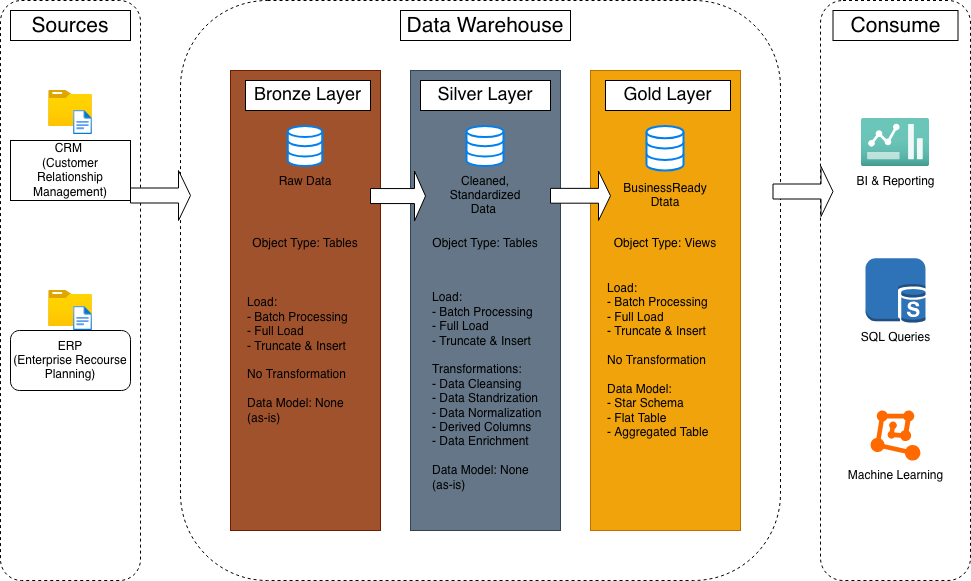

The diagram above was exported from draw.io. Its source (the exported page's mxGraphModel, read from the mxfile embedded in the PNG):
<mxGraphModel dx="981" dy="640" grid="1" gridSize="10" guides="1" tooltips="1" connect="1" arrows="1" fold="1" page="1" pageScale="1" pageWidth="1100" pageHeight="1700" math="0" shadow="0">
  <root>
    <mxCell id="0" />
    <mxCell id="1" parent="0" />
    <mxCell id="ZHXME2M5oKhRCmEuNthk-1" parent="1" style="rounded=1;whiteSpace=wrap;html=1;dashed=1;fillColor=default;" value="" vertex="1">
      <mxGeometry height="580" width="140" x="20" y="100" as="geometry" />
    </mxCell>
    <mxCell id="ZHXME2M5oKhRCmEuNthk-2" parent="1" style="rounded=0;whiteSpace=wrap;html=1;" value="&lt;font style=&quot;font-size: 21px;&quot;&gt;Sources&lt;/font&gt;" vertex="1">
      <mxGeometry height="30" width="120" x="30" y="110" as="geometry" />
    </mxCell>
    <mxCell id="ZHXME2M5oKhRCmEuNthk-3" parent="1" style="rounded=1;whiteSpace=wrap;html=1;dashed=1;" value="" vertex="1">
      <mxGeometry height="580" width="600" x="200" y="100" as="geometry" />
    </mxCell>
    <mxCell id="ZHXME2M5oKhRCmEuNthk-4" parent="1" style="rounded=0;whiteSpace=wrap;html=1;" value="&lt;font style=&quot;font-size: 21px;&quot;&gt;Data Warehouse&lt;/font&gt;" vertex="1">
      <mxGeometry height="30" width="170" x="420" y="110" as="geometry" />
    </mxCell>
    <mxCell id="ZHXME2M5oKhRCmEuNthk-5" parent="1" style="rounded=1;whiteSpace=wrap;html=1;dashed=1;" value="" vertex="1">
      <mxGeometry height="580" width="150" x="840" y="100" as="geometry" />
    </mxCell>
    <mxCell id="ZHXME2M5oKhRCmEuNthk-6" parent="1" style="rounded=0;whiteSpace=wrap;html=1;" value="&lt;font style=&quot;font-size: 21px;&quot;&gt;Consume&lt;/font&gt;" vertex="1">
      <mxGeometry height="30" width="125" x="852.5" y="110" as="geometry" />
    </mxCell>
    <mxCell id="ZHXME2M5oKhRCmEuNthk-7" parent="1" style="rounded=0;whiteSpace=wrap;html=1;fillColor=#a0522d;fontColor=#ffffff;strokeColor=#6D1F00;" value="" vertex="1">
      <mxGeometry height="460" width="150" x="250" y="170" as="geometry" />
    </mxCell>
    <mxCell id="ZHXME2M5oKhRCmEuNthk-8" parent="1" style="rounded=0;whiteSpace=wrap;html=1;fillColor=#647687;fontColor=#ffffff;strokeColor=#314354;" value="" vertex="1">
      <mxGeometry height="460" width="150" x="430" y="170" as="geometry" />
    </mxCell>
    <mxCell id="ZHXME2M5oKhRCmEuNthk-9" parent="1" style="rounded=0;whiteSpace=wrap;html=1;fillColor=light-dark(#F0A30A,#FFD966);strokeColor=#BD7000;fontColor=#000000;" value="" vertex="1">
      <mxGeometry height="460" width="150" x="610" y="170" as="geometry" />
    </mxCell>
    <mxCell id="ZHXME2M5oKhRCmEuNthk-10" parent="1" style="rounded=0;whiteSpace=wrap;html=1;" value="&lt;font style=&quot;font-size: 18px;&quot;&gt;Bronze Layer&lt;/font&gt;" vertex="1">
      <mxGeometry height="30" width="125" x="265" y="180" as="geometry" />
    </mxCell>
    <mxCell id="ZHXME2M5oKhRCmEuNthk-11" parent="1" style="rounded=0;whiteSpace=wrap;html=1;" value="&lt;font style=&quot;font-size: 18px;&quot;&gt;Silver Layer&lt;/font&gt;" vertex="1">
      <mxGeometry height="30" width="130" x="440" y="180" as="geometry" />
    </mxCell>
    <mxCell id="ZHXME2M5oKhRCmEuNthk-12" parent="1" style="rounded=0;whiteSpace=wrap;html=1;" value="&lt;font style=&quot;font-size: 18px;&quot;&gt;Gold Layer&lt;/font&gt;" vertex="1">
      <mxGeometry height="30" width="125" x="625" y="180" as="geometry" />
    </mxCell>
    <mxCell id="ZHXME2M5oKhRCmEuNthk-13" parent="1" style="image;aspect=fixed;html=1;points=[];align=center;fontSize=12;image=img/lib/azure2/general/Folder_Blank.svg;" value="" vertex="1">
      <mxGeometry height="36" width="44.36" x="67.82" y="190" as="geometry" />
    </mxCell>
    <mxCell id="ZHXME2M5oKhRCmEuNthk-15" parent="1" style="image;aspect=fixed;html=1;points=[];align=center;fontSize=12;image=img/lib/azure2/general/File.svg;" value="" vertex="1">
      <mxGeometry height="24" width="19.48" x="92.7" y="210" as="geometry" />
    </mxCell>
    <mxCell id="ZHXME2M5oKhRCmEuNthk-16" parent="1" style="image;aspect=fixed;html=1;points=[];align=center;fontSize=12;image=img/lib/azure2/general/Folder_Blank.svg;" value="" vertex="1">
      <mxGeometry height="36" width="44.36" x="67.82" y="390" as="geometry" />
    </mxCell>
    <mxCell id="ZHXME2M5oKhRCmEuNthk-17" parent="1" style="image;aspect=fixed;html=1;points=[];align=center;fontSize=12;image=img/lib/azure2/general/File.svg;" value="" vertex="1">
      <mxGeometry height="24" width="19.48" x="92.7" y="406" as="geometry" />
    </mxCell>
    <mxCell id="ZHXME2M5oKhRCmEuNthk-18" parent="1" style="rounded=1;whiteSpace=wrap;html=1;strokeColor=light-dark(#000000,#000000);" value="&lt;div&gt;ERP&lt;/div&gt;&lt;div&gt;(Enterprise Recourse Planning)&lt;/div&gt;" vertex="1">
      <mxGeometry height="60" width="120" x="30" y="430" as="geometry" />
    </mxCell>
    <mxCell id="ZHXME2M5oKhRCmEuNthk-19" parent="1" style="rounded=0;whiteSpace=wrap;html=1;fillColor=light-dark(#FFFFFF,#000000);strokeColor=light-dark(#000000,#000000);" value="&lt;div&gt;CRM&amp;nbsp;&lt;/div&gt;&lt;div&gt;(Customer Relationship Management)&lt;/div&gt;" vertex="1">
      <mxGeometry height="60" width="120" x="30" y="240" as="geometry" />
    </mxCell>
    <mxCell id="ZHXME2M5oKhRCmEuNthk-20" parent="1" style="html=1;verticalLabelPosition=bottom;align=center;labelBackgroundColor=#ffffff;verticalAlign=top;strokeWidth=2;strokeColor=#0080F0;shadow=0;dashed=0;shape=mxgraph.ios7.icons.data;" value="" vertex="1">
      <mxGeometry height="40" width="34.5" x="307.75" y="226" as="geometry" />
    </mxCell>
    <mxCell id="ZHXME2M5oKhRCmEuNthk-21" parent="1" style="html=1;verticalLabelPosition=bottom;align=center;labelBackgroundColor=#ffffff;verticalAlign=top;strokeWidth=2;strokeColor=#0080F0;shadow=0;dashed=0;shape=mxgraph.ios7.icons.data;" value="" vertex="1">
      <mxGeometry height="40" width="37" x="486.5" y="226" as="geometry" />
    </mxCell>
    <mxCell id="ZHXME2M5oKhRCmEuNthk-22" parent="1" style="html=1;verticalLabelPosition=bottom;align=center;labelBackgroundColor=#ffffff;verticalAlign=top;strokeWidth=2;strokeColor=#0080F0;shadow=0;dashed=0;shape=mxgraph.ios7.icons.data;" value="" vertex="1">
      <mxGeometry height="44.55" width="37" x="666.5" y="226" as="geometry" />
    </mxCell>
    <mxCell id="ZHXME2M5oKhRCmEuNthk-23" parent="1" style="text;html=1;whiteSpace=wrap;strokeColor=none;fillColor=none;align=center;verticalAlign=middle;rounded=0;" value="&lt;span style=&quot;color: light-dark(rgb(0, 0, 0), rgb(0, 0, 0));&quot;&gt;Raw Data&lt;/span&gt;" vertex="1">
      <mxGeometry height="30" width="60" x="295" y="266" as="geometry" />
    </mxCell>
    <mxCell id="ZHXME2M5oKhRCmEuNthk-24" parent="1" style="text;html=1;whiteSpace=wrap;strokeColor=none;fillColor=none;align=center;verticalAlign=middle;rounded=0;" value="&lt;span style=&quot;color: light-dark(rgb(0, 0, 0), rgb(0, 0, 0));&quot;&gt;Cleaned, Standardized Data&amp;nbsp;&lt;/span&gt;" vertex="1">
      <mxGeometry height="30" width="30" x="490" y="280" as="geometry" />
    </mxCell>
    <mxCell id="ZHXME2M5oKhRCmEuNthk-25" parent="1" style="text;html=1;whiteSpace=wrap;strokeColor=none;fillColor=none;align=center;verticalAlign=middle;rounded=0;" value="&lt;span style=&quot;color: light-dark(rgb(0, 0, 0), rgb(0, 0, 0));&quot;&gt;BusinessReady Dtata&lt;/span&gt;" vertex="1">
      <mxGeometry height="30" width="60" x="655" y="280" as="geometry" />
    </mxCell>
    <mxCell id="ZHXME2M5oKhRCmEuNthk-26" parent="1" style="text;html=1;whiteSpace=wrap;strokeColor=none;fillColor=none;align=center;verticalAlign=middle;rounded=0;" value="&lt;div&gt;&lt;span style=&quot;color: light-dark(rgb(0, 0, 0), rgb(0, 0, 0));&quot;&gt;Object Type: Tables&lt;/span&gt;&lt;/div&gt;&lt;div&gt;&lt;span style=&quot;color: rgba(0, 0, 0, 0);&quot;&gt;&lt;br&gt;&lt;/span&gt;&lt;/div&gt;" vertex="1">
      <mxGeometry height="30" width="120" x="265" y="335" as="geometry" />
    </mxCell>
    <mxCell id="ZHXME2M5oKhRCmEuNthk-27" parent="1" style="text;html=1;whiteSpace=wrap;strokeColor=none;fillColor=none;align=center;verticalAlign=middle;rounded=0;" value="&lt;div&gt;&lt;span style=&quot;color: light-dark(rgb(0, 0, 0), rgb(0, 0, 0));&quot;&gt;Object Type: Tables&lt;/span&gt;&lt;/div&gt;&lt;div&gt;&lt;br&gt;&lt;/div&gt;" vertex="1">
      <mxGeometry height="30" width="120" x="445" y="335" as="geometry" />
    </mxCell>
    <mxCell id="ZHXME2M5oKhRCmEuNthk-28" parent="1" style="text;html=1;whiteSpace=wrap;strokeColor=none;fillColor=none;align=center;verticalAlign=middle;rounded=0;" value="&lt;div&gt;&lt;span style=&quot;color: light-dark(rgb(0, 0, 0), rgb(0, 0, 0));&quot;&gt;Object Type: Views&lt;/span&gt;&lt;/div&gt;&lt;div&gt;&lt;br&gt;&lt;/div&gt;" vertex="1">
      <mxGeometry height="30" width="120" x="625" y="335" as="geometry" />
    </mxCell>
    <mxCell id="ZHXME2M5oKhRCmEuNthk-29" parent="1" style="text;html=1;whiteSpace=wrap;strokeColor=none;fillColor=none;align=left;verticalAlign=middle;rounded=0;" value="&lt;div align=&quot;left&quot;&gt;Load:&amp;nbsp;&lt;/div&gt;&lt;div align=&quot;left&quot;&gt;- Batch Processing&lt;/div&gt;&lt;div align=&quot;left&quot;&gt;- Full Load&lt;/div&gt;&lt;div align=&quot;left&quot;&gt;- Truncate &amp;amp; Insert&lt;/div&gt;&lt;div align=&quot;left&quot;&gt;&lt;br&gt;&lt;/div&gt;&lt;div align=&quot;left&quot;&gt;No Transformation&lt;/div&gt;&lt;div align=&quot;left&quot;&gt;&lt;br&gt;&lt;/div&gt;&lt;div align=&quot;left&quot;&gt;Data Model: None (as-is)&lt;/div&gt;" vertex="1">
      <mxGeometry height="170" width="120" x="265" y="375" as="geometry" />
    </mxCell>
    <mxCell id="ZHXME2M5oKhRCmEuNthk-30" parent="1" style="text;html=1;whiteSpace=wrap;strokeColor=none;fillColor=none;align=left;verticalAlign=middle;rounded=0;" value="&lt;div align=&quot;left&quot;&gt;Load:&amp;nbsp;&lt;/div&gt;&lt;div align=&quot;left&quot;&gt;- Batch Processing&lt;/div&gt;&lt;div align=&quot;left&quot;&gt;- Full Load&lt;/div&gt;&lt;div align=&quot;left&quot;&gt;- Truncate &amp;amp; Insert&lt;/div&gt;&lt;div align=&quot;left&quot;&gt;&lt;br&gt;&lt;/div&gt;&lt;div align=&quot;left&quot;&gt;Transformations:&lt;/div&gt;&lt;div align=&quot;left&quot;&gt;&lt;span&gt;- Data Cleansing&lt;/span&gt;&lt;/div&gt;&lt;div align=&quot;left&quot;&gt;- Data Standrization&lt;/div&gt;&lt;div align=&quot;left&quot;&gt;- Data Normalization&lt;/div&gt;&lt;div align=&quot;left&quot;&gt;- Derived Columns&lt;/div&gt;&lt;div align=&quot;left&quot;&gt;- Data Enrichment&lt;/div&gt;&lt;div align=&quot;left&quot;&gt;&lt;br&gt;&lt;/div&gt;&lt;div align=&quot;left&quot;&gt;Data Model: None (as-is)&lt;/div&gt;" vertex="1">
      <mxGeometry height="170" width="120" x="450" y="406" as="geometry" />
    </mxCell>
    <mxCell id="ZHXME2M5oKhRCmEuNthk-31" parent="1" style="text;html=1;whiteSpace=wrap;strokeColor=none;fillColor=none;align=left;verticalAlign=middle;rounded=0;" value="&lt;div align=&quot;left&quot;&gt;Load:&amp;nbsp;&lt;/div&gt;&lt;div align=&quot;left&quot;&gt;- Batch Processing&lt;/div&gt;&lt;div align=&quot;left&quot;&gt;- Full Load&lt;/div&gt;&lt;div align=&quot;left&quot;&gt;- Truncate &amp;amp; Insert&lt;/div&gt;&lt;div align=&quot;left&quot;&gt;&lt;br&gt;&lt;/div&gt;&lt;div align=&quot;left&quot;&gt;No Transformation&lt;/div&gt;&lt;div align=&quot;left&quot;&gt;&lt;br&gt;&lt;/div&gt;&lt;div align=&quot;left&quot;&gt;Data Model:&lt;/div&gt;&lt;div align=&quot;left&quot;&gt;- Star Schema&lt;/div&gt;&lt;div align=&quot;left&quot;&gt;- Flat Table&lt;/div&gt;&lt;div align=&quot;left&quot;&gt;- Aggregated Table&lt;/div&gt;" vertex="1">
      <mxGeometry height="170" width="120" x="625" y="375" as="geometry" />
    </mxCell>
    <mxCell id="ZHXME2M5oKhRCmEuNthk-32" parent="1" style="points=[];aspect=fixed;html=1;align=center;shadow=0;dashed=0;fillColor=#FF6A00;strokeColor=none;shape=mxgraph.alibaba_cloud.machine_learning;" value="" vertex="1">
      <mxGeometry height="50.099999999999994" width="49.8" x="890.1" y="510" as="geometry" />
    </mxCell>
    <mxCell id="ZHXME2M5oKhRCmEuNthk-33" parent="1" style="outlineConnect=0;dashed=0;verticalLabelPosition=bottom;verticalAlign=top;align=center;html=1;shape=mxgraph.aws3.sql_slave;fillColor=#2E73B8;gradientColor=none;" value="" vertex="1">
      <mxGeometry height="64.5" width="60" x="885" y="357.75" as="geometry" />
    </mxCell>
    <mxCell id="ZHXME2M5oKhRCmEuNthk-34" parent="1" style="image;aspect=fixed;html=1;points=[];align=center;fontSize=12;image=img/lib/azure2/general/Dashboard2.svg;" value="" vertex="1">
      <mxGeometry height="48" width="68" x="881" y="218" as="geometry" />
    </mxCell>
    <mxCell id="ZHXME2M5oKhRCmEuNthk-35" parent="1" style="text;html=1;whiteSpace=wrap;strokeColor=none;fillColor=none;align=center;verticalAlign=middle;rounded=0;" value="BI &amp;amp; Reporting" vertex="1">
      <mxGeometry height="30" width="85" x="872.5" y="266" as="geometry" />
    </mxCell>
    <mxCell id="ZHXME2M5oKhRCmEuNthk-36" parent="1" style="text;html=1;whiteSpace=wrap;strokeColor=none;fillColor=none;align=center;verticalAlign=middle;rounded=0;" value="SQL Queries" vertex="1">
      <mxGeometry height="30" width="85" x="872.5" y="422.25" as="geometry" />
    </mxCell>
    <mxCell id="ZHXME2M5oKhRCmEuNthk-37" parent="1" style="text;html=1;whiteSpace=wrap;strokeColor=none;fillColor=none;align=center;verticalAlign=middle;rounded=0;" value="Machine Learning" vertex="1">
      <mxGeometry height="30" width="105" x="862.5" y="560.1" as="geometry" />
    </mxCell>
    <mxCell id="ZHXME2M5oKhRCmEuNthk-38" parent="1" style="shape=singleArrow;whiteSpace=wrap;html=1;" value="" vertex="1">
      <mxGeometry height="50" width="60" x="150" y="270" as="geometry" />
    </mxCell>
    <mxCell id="ZHXME2M5oKhRCmEuNthk-39" parent="1" style="shape=singleArrow;whiteSpace=wrap;html=1;" value="" vertex="1">
      <mxGeometry height="49.45" width="60" x="570" y="270.55" as="geometry" />
    </mxCell>
    <mxCell id="ZHXME2M5oKhRCmEuNthk-40" parent="1" style="shape=singleArrow;whiteSpace=wrap;html=1;" value="" vertex="1">
      <mxGeometry height="50" width="55" x="390" y="270.55" as="geometry" />
    </mxCell>
    <mxCell id="ZHXME2M5oKhRCmEuNthk-42" parent="1" style="shape=singleArrow;whiteSpace=wrap;html=1;" value="" vertex="1">
      <mxGeometry height="50" width="60" x="792.5" y="266" as="geometry" />
    </mxCell>
  </root>
</mxGraphModel>